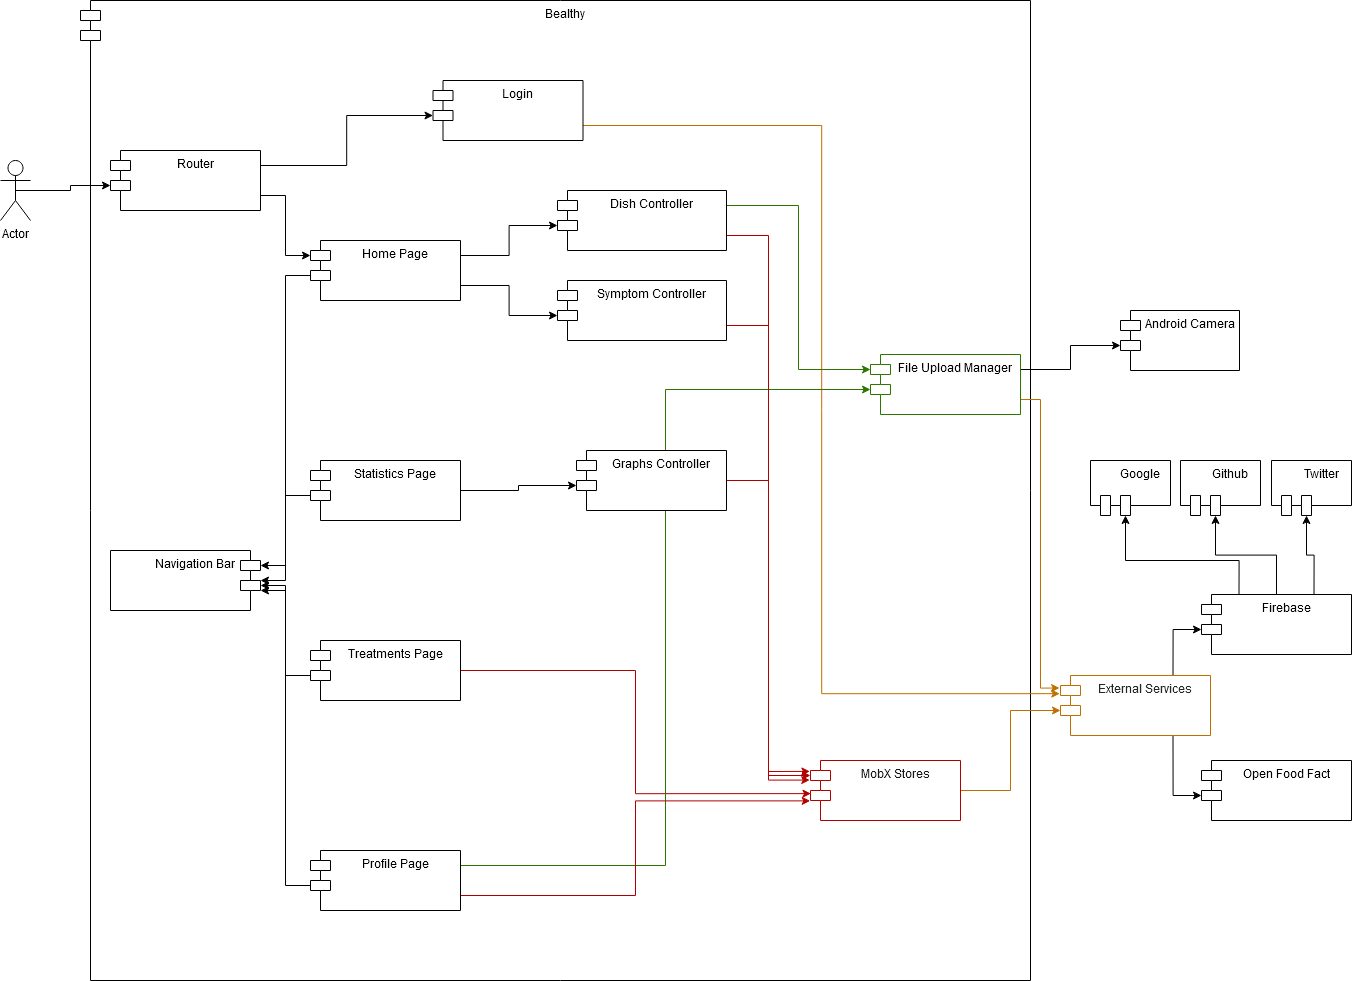

The diagram above was exported from draw.io. Its source (the exported page's mxGraphModel, read from the mxfile embedded in the PNG):
<mxGraphModel dx="2836" dy="1526" grid="1" gridSize="10" guides="1" tooltips="1" connect="1" arrows="1" fold="1" page="1" pageScale="1" pageWidth="827" pageHeight="1169" background="#ffffff" math="0" shadow="0">
  <root>
    <mxCell id="0" />
    <mxCell id="1" parent="0" />
    <mxCell id="2" value="Bealthy" style="shape=module;align=left;spacingLeft=20;align=center;verticalAlign=top;direction=east;horizontal=1;fontStyle=0" vertex="1" parent="1">
      <mxGeometry x="350" y="1340" width="950" height="980" as="geometry" />
    </mxCell>
    <mxCell id="3" style="edgeStyle=orthogonalEdgeStyle;rounded=0;orthogonalLoop=1;jettySize=auto;html=1;entryX=0;entryY=0;entryDx=0;entryDy=35;entryPerimeter=0;fillColor=#f0a30a;strokeColor=#BD7000;" edge="1" source="4" target="32" parent="1">
      <mxGeometry relative="1" as="geometry" />
    </mxCell>
    <mxCell id="4" value="MobX Stores" style="shape=module;align=center;spacingLeft=20;align=center;verticalAlign=top;strokeColor=#B20000;fillColor=none;fontColor=#171717;" vertex="1" parent="1">
      <mxGeometry x="1080" y="2100" width="150" height="60" as="geometry" />
    </mxCell>
    <mxCell id="5" style="edgeStyle=orthogonalEdgeStyle;rounded=0;orthogonalLoop=1;jettySize=auto;html=1;exitX=1;exitY=0.75;exitDx=0;exitDy=0;entryX=0;entryY=0;entryDx=0;entryDy=35;entryPerimeter=0;" edge="1" source="8" target="23" parent="1">
      <mxGeometry relative="1" as="geometry" />
    </mxCell>
    <mxCell id="6" style="edgeStyle=orthogonalEdgeStyle;rounded=0;orthogonalLoop=1;jettySize=auto;html=1;exitX=1;exitY=0.25;exitDx=0;exitDy=0;entryX=0;entryY=0;entryDx=0;entryDy=35;entryPerimeter=0;" edge="1" source="8" target="26" parent="1">
      <mxGeometry relative="1" as="geometry" />
    </mxCell>
    <mxCell id="7" style="edgeStyle=orthogonalEdgeStyle;rounded=0;orthogonalLoop=1;jettySize=auto;html=1;exitX=0;exitY=0;exitDx=0;exitDy=35;exitPerimeter=0;entryX=1;entryY=0.25;entryDx=0;entryDy=0;" edge="1" source="8" target="9" parent="1">
      <mxGeometry relative="1" as="geometry" />
    </mxCell>
    <mxCell id="8" value="Home Page" style="shape=module;align=center;spacingLeft=20;align=center;verticalAlign=top;" vertex="1" parent="1">
      <mxGeometry x="580" y="1580" width="150" height="60" as="geometry" />
    </mxCell>
    <mxCell id="9" value="Navigation Bar" style="shape=module;align=center;spacingLeft=20;align=center;verticalAlign=top;flipV=0;flipH=1;" vertex="1" parent="1">
      <mxGeometry x="380" y="1890" width="150" height="60" as="geometry" />
    </mxCell>
    <mxCell id="10" style="edgeStyle=orthogonalEdgeStyle;rounded=0;orthogonalLoop=1;jettySize=auto;html=1;exitX=1;exitY=0.75;exitDx=0;exitDy=0;fontColor=#171717;entryX=-0.005;entryY=0.303;entryDx=0;entryDy=0;entryPerimeter=0;fillColor=#f0a30a;strokeColor=#BD7000;" edge="1" source="11" target="32" parent="1">
      <mxGeometry relative="1" as="geometry">
        <mxPoint x="1610" y="1890" as="targetPoint" />
      </mxGeometry>
    </mxCell>
    <mxCell id="11" value="Login" style="shape=module;align=center;spacingLeft=20;align=center;verticalAlign=top;" vertex="1" parent="1">
      <mxGeometry x="702.5" y="1420" width="150" height="60" as="geometry" />
    </mxCell>
    <mxCell id="12" style="edgeStyle=orthogonalEdgeStyle;rounded=0;orthogonalLoop=1;jettySize=auto;html=1;exitX=1;exitY=0.5;exitDx=0;exitDy=0;entryX=0;entryY=0;entryDx=0;entryDy=35;entryPerimeter=0;" edge="1" source="14" target="28" parent="1">
      <mxGeometry relative="1" as="geometry" />
    </mxCell>
    <mxCell id="13" style="edgeStyle=orthogonalEdgeStyle;rounded=0;orthogonalLoop=1;jettySize=auto;html=1;exitX=0;exitY=0;exitDx=0;exitDy=35;exitPerimeter=0;entryX=1;entryY=0.5;entryDx=0;entryDy=0;" edge="1" source="14" target="9" parent="1">
      <mxGeometry relative="1" as="geometry" />
    </mxCell>
    <mxCell id="14" value="Statistics Page" style="shape=module;align=center;spacingLeft=20;align=center;verticalAlign=top;" vertex="1" parent="1">
      <mxGeometry x="580" y="1800" width="150" height="60" as="geometry" />
    </mxCell>
    <mxCell id="15" style="edgeStyle=orthogonalEdgeStyle;rounded=0;orthogonalLoop=1;jettySize=auto;html=1;exitX=1;exitY=0.5;exitDx=0;exitDy=0;entryX=0.003;entryY=0.552;entryDx=0;entryDy=0;entryPerimeter=0;fillColor=#e51400;strokeColor=#B20000;" edge="1" source="17" target="4" parent="1">
      <mxGeometry relative="1" as="geometry" />
    </mxCell>
    <mxCell id="16" style="edgeStyle=orthogonalEdgeStyle;rounded=0;orthogonalLoop=1;jettySize=auto;html=1;exitX=0;exitY=0;exitDx=0;exitDy=35;exitPerimeter=0;entryX=0;entryY=0;entryDx=0;entryDy=35;entryPerimeter=0;" edge="1" source="17" target="9" parent="1">
      <mxGeometry relative="1" as="geometry" />
    </mxCell>
    <mxCell id="17" value="Treatments Page" style="shape=module;align=left;spacingLeft=20;align=center;verticalAlign=top;direction=east;horizontal=1;fontStyle=0" vertex="1" parent="1">
      <mxGeometry x="580" y="1980" width="150" height="60" as="geometry" />
    </mxCell>
    <mxCell id="18" style="edgeStyle=orthogonalEdgeStyle;rounded=0;orthogonalLoop=1;jettySize=auto;html=1;exitX=1;exitY=0.25;exitDx=0;exitDy=0;entryX=0;entryY=0;entryDx=0;entryDy=35;entryPerimeter=0;fillColor=#60a917;strokeColor=#2D7600;" edge="1" source="21" target="49" parent="1">
      <mxGeometry relative="1" as="geometry" />
    </mxCell>
    <mxCell id="19" style="edgeStyle=orthogonalEdgeStyle;rounded=0;orthogonalLoop=1;jettySize=auto;html=1;exitX=1;exitY=0.75;exitDx=0;exitDy=0;entryX=-0.002;entryY=0.673;entryDx=0;entryDy=0;entryPerimeter=0;fillColor=#e51400;strokeColor=#B20000;" edge="1" source="21" target="4" parent="1">
      <mxGeometry relative="1" as="geometry" />
    </mxCell>
    <mxCell id="20" style="edgeStyle=orthogonalEdgeStyle;rounded=0;orthogonalLoop=1;jettySize=auto;html=1;exitX=0;exitY=0;exitDx=0;exitDy=35;exitPerimeter=0;entryX=0;entryY=0.667;entryDx=0;entryDy=0;entryPerimeter=0;" edge="1" source="21" target="9" parent="1">
      <mxGeometry relative="1" as="geometry" />
    </mxCell>
    <mxCell id="21" value="Profile Page" style="shape=module;align=center;spacingLeft=20;align=center;verticalAlign=top;" vertex="1" parent="1">
      <mxGeometry x="580" y="2190" width="150" height="60" as="geometry" />
    </mxCell>
    <mxCell id="22" style="edgeStyle=orthogonalEdgeStyle;rounded=0;orthogonalLoop=1;jettySize=auto;html=1;exitX=1;exitY=0.75;exitDx=0;exitDy=0;entryX=0;entryY=0;entryDx=0;entryDy=15;entryPerimeter=0;fillColor=#e51400;strokeColor=#B20000;" edge="1" source="23" target="4" parent="1">
      <mxGeometry relative="1" as="geometry" />
    </mxCell>
    <mxCell id="23" value="Symptom Controller" style="shape=module;align=center;spacingLeft=20;align=center;verticalAlign=top;" vertex="1" parent="1">
      <mxGeometry x="827" y="1620" width="169" height="60" as="geometry" />
    </mxCell>
    <mxCell id="24" style="edgeStyle=orthogonalEdgeStyle;rounded=0;orthogonalLoop=1;jettySize=auto;html=1;exitX=1;exitY=0.25;exitDx=0;exitDy=0;entryX=0;entryY=0;entryDx=0;entryDy=15;entryPerimeter=0;fillColor=#60a917;strokeColor=#2D7600;" edge="1" source="26" target="49" parent="1">
      <mxGeometry relative="1" as="geometry" />
    </mxCell>
    <mxCell id="25" style="edgeStyle=orthogonalEdgeStyle;rounded=0;orthogonalLoop=1;jettySize=auto;html=1;exitX=1;exitY=0.75;exitDx=0;exitDy=0;entryX=-0.005;entryY=0.326;entryDx=0;entryDy=0;entryPerimeter=0;fillColor=#e51400;strokeColor=#B20000;" edge="1" source="26" target="4" parent="1">
      <mxGeometry relative="1" as="geometry" />
    </mxCell>
    <mxCell id="26" value="Dish Controller" style="shape=module;align=center;spacingLeft=20;align=center;verticalAlign=top;" vertex="1" parent="1">
      <mxGeometry x="827" y="1530" width="169" height="60" as="geometry" />
    </mxCell>
    <mxCell id="27" style="edgeStyle=orthogonalEdgeStyle;rounded=0;orthogonalLoop=1;jettySize=auto;html=1;exitX=1;exitY=0.5;exitDx=0;exitDy=0;entryX=-0.004;entryY=0.182;entryDx=0;entryDy=0;entryPerimeter=0;fillColor=#e51400;strokeColor=#B20000;" edge="1" source="28" target="4" parent="1">
      <mxGeometry relative="1" as="geometry" />
    </mxCell>
    <mxCell id="28" value="Graphs Controller" style="shape=module;align=center;spacingLeft=20;align=center;verticalAlign=top;" vertex="1" parent="1">
      <mxGeometry x="846" y="1790" width="150" height="60" as="geometry" />
    </mxCell>
    <mxCell id="29" value="Android Camera" style="shape=module;align=center;spacingLeft=20;align=center;verticalAlign=top;" vertex="1" parent="1">
      <mxGeometry x="1390" y="1650" width="119" height="60" as="geometry" />
    </mxCell>
    <mxCell id="30" style="edgeStyle=orthogonalEdgeStyle;rounded=0;orthogonalLoop=1;jettySize=auto;html=1;exitX=0.75;exitY=0;exitDx=0;exitDy=0;entryX=0;entryY=0;entryDx=0;entryDy=35;entryPerimeter=0;" edge="1" source="32" target="36" parent="1">
      <mxGeometry relative="1" as="geometry" />
    </mxCell>
    <mxCell id="31" style="edgeStyle=orthogonalEdgeStyle;rounded=0;orthogonalLoop=1;jettySize=auto;html=1;exitX=0.75;exitY=1;exitDx=0;exitDy=0;entryX=0;entryY=0;entryDx=0;entryDy=35;entryPerimeter=0;" edge="1" source="32" target="37" parent="1">
      <mxGeometry relative="1" as="geometry" />
    </mxCell>
    <mxCell id="32" value="External Services" style="shape=module;align=center;spacingLeft=20;align=center;verticalAlign=top;strokeColor=#BD7000;fillColor=none;fontColor=#262626;" vertex="1" parent="1">
      <mxGeometry x="1330" y="2015" width="150" height="60" as="geometry" />
    </mxCell>
    <mxCell id="33" style="edgeStyle=orthogonalEdgeStyle;rounded=0;orthogonalLoop=1;jettySize=auto;html=1;exitX=0.5;exitY=0;exitDx=0;exitDy=0;entryX=0;entryY=0;entryDx=0;entryDy=35;entryPerimeter=0;fontColor=#262626;" edge="1" source="36" target="39" parent="1">
      <mxGeometry relative="1" as="geometry" />
    </mxCell>
    <mxCell id="34" style="edgeStyle=orthogonalEdgeStyle;rounded=0;orthogonalLoop=1;jettySize=auto;html=1;exitX=0.25;exitY=0;exitDx=0;exitDy=0;entryX=0;entryY=0;entryDx=0;entryDy=35;entryPerimeter=0;fontColor=#262626;" edge="1" source="36" target="38" parent="1">
      <mxGeometry relative="1" as="geometry">
        <Array as="points">
          <mxPoint x="1509" y="1900" />
          <mxPoint x="1395" y="1900" />
        </Array>
      </mxGeometry>
    </mxCell>
    <mxCell id="35" style="edgeStyle=orthogonalEdgeStyle;rounded=0;orthogonalLoop=1;jettySize=auto;html=1;exitX=0.75;exitY=0;exitDx=0;exitDy=0;entryX=0;entryY=0;entryDx=0;entryDy=35;entryPerimeter=0;fontColor=#262626;" edge="1" source="36" target="40" parent="1">
      <mxGeometry relative="1" as="geometry" />
    </mxCell>
    <mxCell id="36" value="Firebase" style="shape=module;align=center;spacingLeft=20;align=center;verticalAlign=top;direction=east;" vertex="1" parent="1">
      <mxGeometry x="1471" y="1934" width="150" height="60" as="geometry" />
    </mxCell>
    <mxCell id="37" value="Open Food Fact" style="shape=module;align=center;spacingLeft=20;align=center;verticalAlign=top;" vertex="1" parent="1">
      <mxGeometry x="1471" y="2100" width="150" height="60" as="geometry" />
    </mxCell>
    <mxCell id="38" value="Google" style="shape=module;align=center;spacingLeft=20;align=center;verticalAlign=top;direction=north;" vertex="1" parent="1">
      <mxGeometry x="1360" y="1800" width="80" height="55" as="geometry" />
    </mxCell>
    <mxCell id="39" value="Github" style="shape=module;align=center;spacingLeft=20;align=center;verticalAlign=top;direction=north;" vertex="1" parent="1">
      <mxGeometry x="1450" y="1800" width="80" height="55" as="geometry" />
    </mxCell>
    <mxCell id="40" value="Twitter" style="shape=module;align=center;spacingLeft=20;align=center;verticalAlign=top;direction=north;" vertex="1" parent="1">
      <mxGeometry x="1541" y="1800" width="80" height="55" as="geometry" />
    </mxCell>
    <mxCell id="41" style="edgeStyle=orthogonalEdgeStyle;rounded=0;orthogonalLoop=1;jettySize=auto;html=1;exitX=1;exitY=0.25;exitDx=0;exitDy=0;entryX=0;entryY=0;entryDx=0;entryDy=35;entryPerimeter=0;fontColor=#262626;" edge="1" source="43" target="11" parent="1">
      <mxGeometry relative="1" as="geometry" />
    </mxCell>
    <mxCell id="42" style="edgeStyle=orthogonalEdgeStyle;rounded=0;orthogonalLoop=1;jettySize=auto;html=1;exitX=1;exitY=0.75;exitDx=0;exitDy=0;entryX=0;entryY=0;entryDx=0;entryDy=15;entryPerimeter=0;fontColor=#262626;" edge="1" source="43" target="8" parent="1">
      <mxGeometry relative="1" as="geometry" />
    </mxCell>
    <mxCell id="43" value="Router" style="shape=module;align=center;spacingLeft=20;align=center;verticalAlign=top;" vertex="1" parent="1">
      <mxGeometry x="380" y="1490" width="150" height="60" as="geometry" />
    </mxCell>
    <mxCell id="44" style="edgeStyle=orthogonalEdgeStyle;rounded=0;orthogonalLoop=1;jettySize=auto;html=1;exitX=0.5;exitY=0.5;exitDx=0;exitDy=0;exitPerimeter=0;entryX=0;entryY=0;entryDx=0;entryDy=35;entryPerimeter=0;" edge="1" source="45" target="43" parent="1">
      <mxGeometry relative="1" as="geometry" />
    </mxCell>
    <mxCell id="45" value="Actor" style="shape=umlActor;verticalLabelPosition=bottom;verticalAlign=top;html=1;align=left;" vertex="1" parent="1">
      <mxGeometry x="270" y="1500" width="30" height="60" as="geometry" />
    </mxCell>
    <mxCell id="46" style="edgeStyle=orthogonalEdgeStyle;rounded=0;orthogonalLoop=1;jettySize=auto;html=1;exitX=0.5;exitY=1;exitDx=0;exitDy=0;" edge="1" source="26" target="26" parent="1">
      <mxGeometry relative="1" as="geometry" />
    </mxCell>
    <mxCell id="47" style="edgeStyle=orthogonalEdgeStyle;rounded=0;orthogonalLoop=1;jettySize=auto;html=1;exitX=1;exitY=0.25;exitDx=0;exitDy=0;entryX=0;entryY=0;entryDx=0;entryDy=35;entryPerimeter=0;" edge="1" source="49" target="29" parent="1">
      <mxGeometry relative="1" as="geometry" />
    </mxCell>
    <mxCell id="48" style="edgeStyle=orthogonalEdgeStyle;rounded=0;orthogonalLoop=1;jettySize=auto;html=1;exitX=1;exitY=0.75;exitDx=0;exitDy=0;entryX=-0.006;entryY=0.209;entryDx=0;entryDy=0;entryPerimeter=0;fillColor=#f0a30a;strokeColor=#BD7000;" edge="1" source="49" target="32" parent="1">
      <mxGeometry relative="1" as="geometry">
        <mxPoint x="1620" y="1900" as="targetPoint" />
      </mxGeometry>
    </mxCell>
    <mxCell id="49" value="File Upload Manager" style="shape=module;align=center;spacingLeft=20;align=center;verticalAlign=top;strokeColor=#2D7600;fillColor=none;" vertex="1" parent="1">
      <mxGeometry x="1140" y="1694" width="150" height="60" as="geometry" />
    </mxCell>
  </root>
</mxGraphModel>